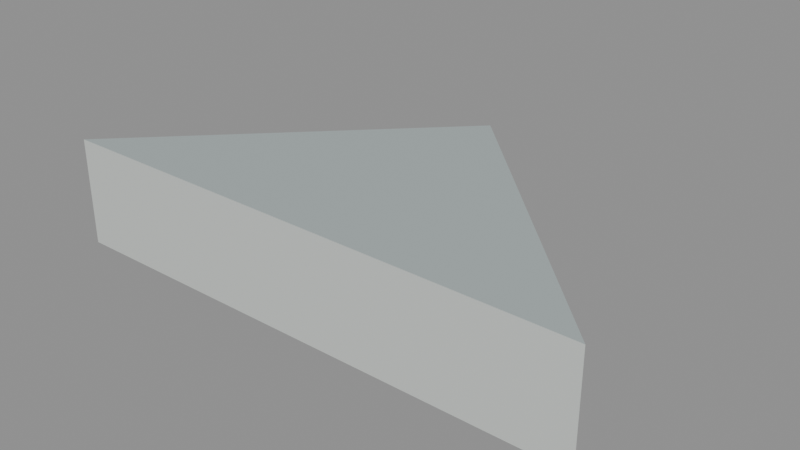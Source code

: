 # Source: floor_tri_1_3_7.blend  (saved by Blender 5.2.45; exported with 4.5.12 LTS)
import bpy
from mathutils import Matrix  # noqa: F401  (used for matrix-valued properties, if any)

bpy.ops.wm.read_factory_settings(use_empty=True)
scene = bpy.context.scene
scene.name = 'floor_tri_1_3_7'

# ---- materials (node trees are filled in below, after node groups)
mat_paint_surface = bpy.data.materials.new('Paint_Surface')
mat_paint_surface.diffuse_color = (0.48, 0.55, 0.55, 1.0)
mat_paint_fascia = bpy.data.materials.new('Paint_Fascia')
mat_paint_fascia.diffuse_color = (0.74, 0.78, 0.75, 1.0)
mat_paint_underside = bpy.data.materials.new('Paint_Underside')
mat_paint_underside.diffuse_color = (0.74, 0.78, 0.75, 1.0)

# ---- material node trees
mat_paint_surface.use_nodes = True; mat_paint_surface.node_tree.nodes.clear()
_N = mat_paint_surface.node_tree.nodes; _L = mat_paint_surface.node_tree.links
n0 = _N.new('ShaderNodeBsdfPrincipled'); n0.name = 'Principled BSDF'; n0.location = (-200, 100)
n0.inputs[0].default_value = (0.48, 0.55, 0.55, 1.0)
n0.inputs[1].default_value = 0.25
n0.inputs[2].default_value = 0.48
n0.inputs[10].default_value = 0.005
n1 = _N.new('ShaderNodeOutputMaterial'); n1.name = 'Material Output'; n1.location = (200, 100)
_L.new(n0.outputs[0], n1.inputs[0])
n1.is_active_output = True
mat_paint_fascia.use_nodes = True; mat_paint_fascia.node_tree.nodes.clear()
_N = mat_paint_fascia.node_tree.nodes; _L = mat_paint_fascia.node_tree.links
n0 = _N.new('ShaderNodeBsdfPrincipled'); n0.name = 'Principled BSDF'; n0.location = (-200, 100)
n0.inputs[0].default_value = (0.74, 0.78, 0.75, 1.0)
n0.inputs[1].default_value = 0.25
n0.inputs[2].default_value = 0.48
n0.inputs[10].default_value = 0.005
n1 = _N.new('ShaderNodeOutputMaterial'); n1.name = 'Material Output'; n1.location = (200, 100)
_L.new(n0.outputs[0], n1.inputs[0])
n1.is_active_output = True
mat_paint_underside.use_nodes = True; mat_paint_underside.node_tree.nodes.clear()
_N = mat_paint_underside.node_tree.nodes; _L = mat_paint_underside.node_tree.links
n0 = _N.new('ShaderNodeBsdfPrincipled'); n0.name = 'Principled BSDF'; n0.location = (-200, 100)
n0.inputs[0].default_value = (0.74, 0.78, 0.75, 1.0)
n0.inputs[1].default_value = 0.25
n0.inputs[2].default_value = 0.48
n0.inputs[10].default_value = 0.005
n1 = _N.new('ShaderNodeOutputMaterial'); n1.name = 'Material Output'; n1.location = (200, 100)
_L.new(n0.outputs[0], n1.inputs[0])
n1.is_active_output = True

# ---- meshes
me_floor_tri_1_3_7 = bpy.data.meshes.new('floor_tri_1_3_7')
me_floor_tri_1_3_7.from_pydata([(0.25, 0.0, -0.1), (0.5, -0.25, -0.1), (0.0, -0.25, -0.1), (0.25, 0.0, 0.0), (0.5, -0.25, 0.0), (0.0, -0.25, 0.0)], [], [(0, 1, 2), (5, 4, 3), (0, 3, 4, 1), (1, 4, 5, 2), (2, 5, 3, 0)])
me_floor_tri_1_3_7.polygons.foreach_set('material_index', [2, 0, 1, 1, 1])
_uv = me_floor_tri_1_3_7.uv_layers.new(name='UVMap')
_uv.uv.foreach_set('vector', [0.25, 0.0, 0.5, -0.25, 0.0, -0.25, 0.0, -0.25, 0.5, -0.25, 0.25, 0.0, 0.0, -0.1, 0.0, 0.0, -0.25, 0.0, -0.25, -0.1, 0.5, -0.1, 0.5, 0.0, 0.0, 0.0, 0.0, -0.1, -0.25, -0.1, -0.25, 0.0, 0.0, 0.0, 0.0, -0.1])
me_floor_tri_1_3_7.materials.append(mat_paint_surface)
me_floor_tri_1_3_7.materials.append(mat_paint_fascia)
me_floor_tri_1_3_7.materials.append(mat_paint_underside)
me_floor_tri_1_3_7.update()

# ---- objects
ob_floor_tri_1_3_7 = bpy.data.objects.new('floor_tri_1_3_7', me_floor_tri_1_3_7)

# ---- transforms, parenting, visibility, modifiers, constraints
ob_floor_tri_1_3_7.location = (0.0, 0.0, 0.0)

# ---- collection membership
scene.collection.objects.link(ob_floor_tri_1_3_7)

# ---- scene / render settings (as saved in the file)
scene.frame_start = 1; scene.frame_end = 250; scene.frame_set(1)
scene.render.engine = 'BLENDER_EEVEE_NEXT'
scene.render.image_settings.exr_codec = 'NONE'
scene.render.use_bake_clear = False
scene.render.bake_margin = 0
scene.render.bake_bias = 0.0
scene.render.bake_samples = 0
scene.render.simplify_subdivision_render = 0
scene.render.simplify_child_particles_render = 0.0
scene.render.compositor_device = 'GPU'
scene.eevee.use_volume_custom_range = False
scene.eevee.gtao_distance = 0.0
scene.eevee.use_fast_gi = False
scene.eevee.fast_gi_thickness_near = 0.1
scene.eevee.fast_gi_thickness_far = 0.0
scene.eevee.ray_tracing_options.screen_trace_thickness = 0.1
bpy.context.view_layer.update()

# ---- added for rendering (the .blend has no active camera and no usable light): camera, sun + grey world if the file has none
cam_auto = bpy.data.cameras.new('AutoCamera')
cam_auto.lens = 50.0
cam_auto.sensor_width = 36.0
cam_auto.clip_end = 1000.0
ob_auto_camera = bpy.data.objects.new('AutoCamera', cam_auto)
scene.collection.objects.link(ob_auto_camera)
ob_auto_camera.location = (0.775427, -0.755512, 0.370341)
ob_auto_camera.rotation_euler = (1.09748, -7.21219e-08, 0.694738)
scene.camera = ob_auto_camera
light_auto_sun = bpy.data.lights.new('AutoSun', 'SUN')
light_auto_sun.energy = 3.0
light_auto_sun.angle = 0.0523599
ob_auto_sun = bpy.data.objects.new('AutoSun', light_auto_sun)
scene.collection.objects.link(ob_auto_sun)
ob_auto_sun.rotation_euler = (0.872665, 0.174533, 0.523599)
if scene.world is None:
    world_auto = bpy.data.worlds.new('AutoWorld')
    world_auto.color = (0.3, 0.3, 0.3)
    scene.world = world_auto
bpy.context.view_layer.update()
